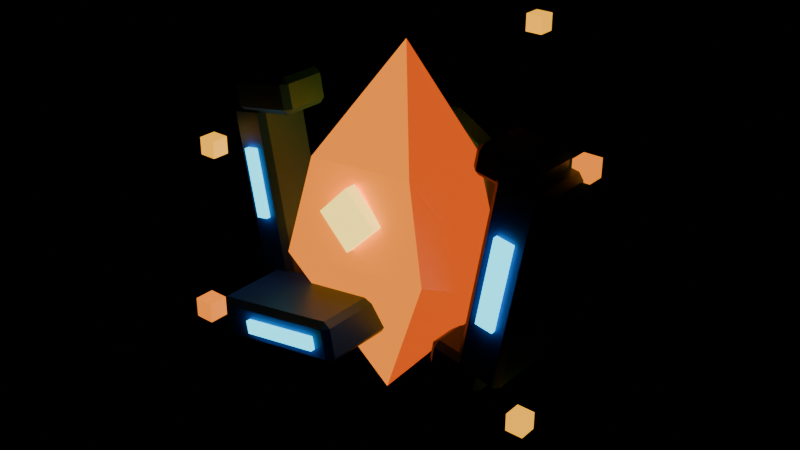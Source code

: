 # Source: core_fragment.blend  (saved by Blender 5.2.45; exported with 4.5.12 LTS)
import bpy
from mathutils import Matrix  # noqa: F401  (used for matrix-valued properties, if any)

bpy.ops.wm.read_factory_settings(use_empty=True)
scene = bpy.context.scene
scene.name = 'Scene'

# ---- materials (node trees are filled in below, after node groups)
mat_frag_gold = bpy.data.materials.new('FRAG_Gold')
mat_frag_orange = bpy.data.materials.new('FRAG_Orange')
mat_frag_deeporange = bpy.data.materials.new('FRAG_DeepOrange')
mat_frag_yellow = bpy.data.materials.new('FRAG_Yellow')
mat_frag_blue = bpy.data.materials.new('FRAG_Blue')
mat_frag_cyan = bpy.data.materials.new('FRAG_Cyan')
mat_frag_navy = bpy.data.materials.new('FRAG_Navy')

# ---- material node trees
mat_frag_gold.use_nodes = True; mat_frag_gold.node_tree.nodes.clear()
_N = mat_frag_gold.node_tree.nodes; _L = mat_frag_gold.node_tree.links
n0 = _N.new('ShaderNodeBsdfPrincipled'); n0.name = 'Principled BSDF'; n0.location = (-200, 100)
n0.inputs[0].default_value = (1.0, 0.445, 0.014, 1.0)
n0.inputs[2].default_value = 0.45
n0.inputs[10].default_value = 0.005
n0.inputs[27].default_value = (1.0, 0.445, 0.014, 1.0)
n0.inputs[28].default_value = 1.5
n1 = _N.new('ShaderNodeOutputMaterial'); n1.name = 'Material Output'; n1.location = (200, 100)
_L.new(n0.outputs[0], n1.inputs[0])
n1.is_active_output = True
mat_frag_orange.use_nodes = True; mat_frag_orange.node_tree.nodes.clear()
_N = mat_frag_orange.node_tree.nodes; _L = mat_frag_orange.node_tree.links
n0 = _N.new('ShaderNodeBsdfPrincipled'); n0.name = 'Principled BSDF'; n0.location = (-200, 100)
n0.inputs[0].default_value = (1.0, 0.254, 0.014, 1.0)
n0.inputs[2].default_value = 0.45
n0.inputs[10].default_value = 0.005
n0.inputs[27].default_value = (1.0, 0.254, 0.014, 1.0)
n0.inputs[28].default_value = 1.3
n1 = _N.new('ShaderNodeOutputMaterial'); n1.name = 'Material Output'; n1.location = (200, 100)
_L.new(n0.outputs[0], n1.inputs[0])
n1.is_active_output = True
mat_frag_deeporange.use_nodes = True; mat_frag_deeporange.node_tree.nodes.clear()
_N = mat_frag_deeporange.node_tree.nodes; _L = mat_frag_deeporange.node_tree.links
n0 = _N.new('ShaderNodeBsdfPrincipled'); n0.name = 'Principled BSDF'; n0.location = (-200, 100)
n0.inputs[0].default_value = (0.807, 0.091, 0.004, 1.0)
n0.inputs[2].default_value = 0.45
n0.inputs[10].default_value = 0.005
n0.inputs[27].default_value = (0.807, 0.091, 0.004, 1.0)
n0.inputs[28].default_value = 1.1
n1 = _N.new('ShaderNodeOutputMaterial'); n1.name = 'Material Output'; n1.location = (200, 100)
_L.new(n0.outputs[0], n1.inputs[0])
n1.is_active_output = True
mat_frag_yellow.use_nodes = True; mat_frag_yellow.node_tree.nodes.clear()
_N = mat_frag_yellow.node_tree.nodes; _L = mat_frag_yellow.node_tree.links
n0 = _N.new('ShaderNodeBsdfPrincipled'); n0.name = 'Principled BSDF'; n0.location = (-200, 100)
n0.inputs[0].default_value = (1.0, 0.745, 0.133, 1.0)
n0.inputs[2].default_value = 0.45
n0.inputs[10].default_value = 0.005
n0.inputs[27].default_value = (1.0, 0.745, 0.133, 1.0)
n0.inputs[28].default_value = 2.2
n1 = _N.new('ShaderNodeOutputMaterial'); n1.name = 'Material Output'; n1.location = (200, 100)
_L.new(n0.outputs[0], n1.inputs[0])
n1.is_active_output = True
mat_frag_blue.use_nodes = True; mat_frag_blue.node_tree.nodes.clear()
_N = mat_frag_blue.node_tree.nodes; _L = mat_frag_blue.node_tree.links
n0 = _N.new('ShaderNodeBsdfPrincipled'); n0.name = 'Principled BSDF'; n0.location = (-200, 100)
n0.inputs[0].default_value = (0.025, 0.13, 0.62, 1.0)
n0.inputs[2].default_value = 0.45
n0.inputs[10].default_value = 0.005
n1 = _N.new('ShaderNodeOutputMaterial'); n1.name = 'Material Output'; n1.location = (200, 100)
_L.new(n0.outputs[0], n1.inputs[0])
n1.is_active_output = True
mat_frag_cyan.use_nodes = True; mat_frag_cyan.node_tree.nodes.clear()
_N = mat_frag_cyan.node_tree.nodes; _L = mat_frag_cyan.node_tree.links
n0 = _N.new('ShaderNodeBsdfPrincipled'); n0.name = 'Principled BSDF'; n0.location = (-200, 100)
n0.inputs[0].default_value = (0.026, 0.76, 1.0, 1.0)
n0.inputs[2].default_value = 0.45
n0.inputs[10].default_value = 0.005
n0.inputs[27].default_value = (0.026, 0.76, 1.0, 1.0)
n0.inputs[28].default_value = 2.5
n1 = _N.new('ShaderNodeOutputMaterial'); n1.name = 'Material Output'; n1.location = (200, 100)
_L.new(n0.outputs[0], n1.inputs[0])
n1.is_active_output = True
mat_frag_navy.use_nodes = True; mat_frag_navy.node_tree.nodes.clear()
_N = mat_frag_navy.node_tree.nodes; _L = mat_frag_navy.node_tree.links
n0 = _N.new('ShaderNodeBsdfPrincipled'); n0.name = 'Principled BSDF'; n0.location = (-200, 100)
n0.inputs[0].default_value = (0.008, 0.03, 0.14, 1.0)
n0.inputs[2].default_value = 0.45
n0.inputs[10].default_value = 0.005
n1 = _N.new('ShaderNodeOutputMaterial'); n1.name = 'Material Output'; n1.location = (200, 100)
_L.new(n0.outputs[0], n1.inputs[0])
n1.is_active_output = True

# ---- meshes
me_corefragment_crystal_mesh = bpy.data.meshes.new('CoreFragment_Crystal_mesh')
me_corefragment_crystal_mesh.from_pydata([(0.02, 0.0, 0.32), (-0.02, 0.0, -0.3), (-0.1, -0.08, 0.13), (0.1, -0.09, 0.15), (0.15, 0.01, 0.11), (0.08, 0.1, 0.13), (-0.09, 0.09, 0.15), (-0.15, 0.0, 0.1), (-0.14, -0.1, -0.04), (0.14, -0.11, 0.0), (0.19, 0.01, -0.05), (0.11, 0.12, -0.03), (-0.12, 0.11, -0.01), (-0.19, 0.0, -0.06)], [], [(0, 2, 3), (2, 8, 9, 3), (1, 9, 8), (0, 3, 4), (3, 9, 10, 4), (1, 10, 9), (0, 4, 5), (4, 10, 11, 5), (1, 11, 10), (0, 5, 6), (5, 11, 12, 6), (1, 12, 11), (0, 6, 7), (6, 12, 13, 7), (1, 13, 12), (0, 7, 2), (7, 13, 8, 2), (1, 8, 13)])
me_corefragment_crystal_mesh.polygons.foreach_set('material_index', [1, 1, 1, 2, 2, 2, 2, 2, 2, 0, 1, 1, 0, 1, 2, 0, 1, 2])
me_corefragment_crystal_mesh.materials.append(mat_frag_gold)
me_corefragment_crystal_mesh.materials.append(mat_frag_orange)
me_corefragment_crystal_mesh.materials.append(mat_frag_deeporange)
me_corefragment_crystal_mesh.update()
me_corefragment_emblem_mesh = bpy.data.meshes.new('CoreFragment_Emblem_mesh')
me_corefragment_emblem_mesh.from_pydata([(-0.05303, -0.114, 0.065), (3.725e-09, -0.114, 0.118), (-0.05303, -0.094, 0.065), (3.725e-09, -0.094, 0.118), (-3.725e-09, -0.114, 0.01197), (0.05303, -0.114, 0.065), (-3.725e-09, -0.094, 0.01197), (0.05303, -0.094, 0.065)], [], [(0, 1, 3, 2), (2, 3, 7, 6), (6, 7, 5, 4), (4, 5, 1, 0), (2, 6, 4, 0), (7, 3, 1, 5)])
me_corefragment_emblem_mesh.materials.append(mat_frag_yellow)
me_corefragment_emblem_mesh.update()
me_corefragment_clampl_mesh = bpy.data.meshes.new('CoreFragment_ClampL_mesh')
me_corefragment_clampl_mesh.from_pydata([(-0.2299, -0.05, -0.1744), (-0.2316, -0.06, -0.1645), (-0.2415, -0.05, -0.1663), (-0.2872, -0.06, 0.1506), (-0.2889, -0.05, 0.1605), (-0.297, -0.05, 0.1489), (-0.2299, 0.03, -0.1744), (-0.2415, 0.03, -0.1663), (-0.2316, 0.04, -0.1645), (-0.2889, 0.03, 0.1605), (-0.2872, 0.04, 0.1506), (-0.297, 0.03, 0.1489), (-0.1806, -0.05, -0.1657), (-0.1725, -0.05, -0.1541), (-0.1824, -0.06, -0.1558), (-0.2397, -0.05, 0.1692), (-0.2379, -0.06, 0.1593), (-0.2281, -0.05, 0.161), (-0.1806, 0.03, -0.1657), (-0.1824, 0.04, -0.1558), (-0.1725, 0.03, -0.1541), (-0.2397, 0.03, 0.1692), (-0.2281, 0.03, 0.161), (-0.2379, 0.04, 0.1593), (-0.2675, -0.055, 0.1541), (-0.2692, -0.065, 0.1639), (-0.2791, -0.055, 0.1622), (-0.2762, -0.065, 0.2033), (-0.2779, -0.055, 0.2132), (-0.286, -0.055, 0.2016), (-0.2675, 0.015, 0.1541), (-0.2791, 0.015, 0.1622), (-0.2692, 0.025, 0.1639), (-0.2779, 0.015, 0.2132), (-0.2762, 0.025, 0.2033), (-0.286, 0.015, 0.2016), (-0.169, -0.055, 0.1715), (-0.1609, -0.055, 0.183), (-0.1707, -0.065, 0.1813), (-0.1794, -0.055, 0.2305), (-0.1777, -0.065, 0.2207), (-0.1678, -0.055, 0.2224), (-0.169, 0.015, 0.1715), (-0.1707, 0.025, 0.1813), (-0.1609, 0.015, 0.183), (-0.1794, 0.015, 0.2305), (-0.1678, 0.015, 0.2224), (-0.1777, 0.025, 0.2207), (-0.1977, -0.175, -0.1839), (-0.1995, -0.185, -0.1741), (-0.2093, -0.175, -0.1758), (-0.2081, -0.185, -0.1248), (-0.2099, -0.175, -0.115), (-0.218, -0.175, -0.1266), (-0.1977, -0.055, -0.1839), (-0.2093, -0.055, -0.1758), (-0.1995, -0.045, -0.1741), (-0.2099, -0.055, -0.115), (-0.2081, -0.045, -0.1248), (-0.218, -0.055, -0.1266), (0.01893, -0.175, -0.1457), (0.02705, -0.175, -0.1341), (0.0172, -0.185, -0.1359), (0.006779, -0.175, -0.07679), (0.008516, -0.185, -0.08663), (0.01836, -0.175, -0.0849), (0.01893, -0.055, -0.1457), (0.0172, -0.045, -0.1359), (0.02705, -0.055, -0.1341), (0.006779, -0.055, -0.07679), (0.01836, -0.055, -0.0849), (0.008516, -0.045, -0.08663)], [], [(0, 1, 2), (3, 4, 5), (6, 7, 8), (9, 10, 11), (12, 13, 14), (15, 16, 17), (18, 19, 20), (21, 22, 23), (24, 25, 26), (27, 28, 29), (30, 31, 32), (33, 34, 35), (36, 37, 38), (39, 40, 41), (42, 43, 44), (45, 46, 47), (48, 49, 50), (51, 52, 53), (54, 55, 56), (57, 58, 59), (60, 61, 62), (63, 64, 65), (66, 67, 68), (69, 70, 71), (6, 0, 2, 7), (1, 3, 5, 2), (4, 9, 11, 5), (10, 8, 7, 11), (18, 6, 8, 19), (9, 21, 23, 10), (22, 20, 19, 23), (12, 18, 20, 13), (21, 15, 17, 22), (16, 14, 13, 17), (0, 12, 14, 1), (15, 4, 3, 16), (30, 24, 26, 31), (25, 27, 29, 26), (28, 33, 35, 29), (34, 32, 31, 35), (42, 30, 32, 43), (33, 45, 47, 34), (46, 44, 43, 47), (36, 42, 44, 37), (45, 39, 41, 46), (40, 38, 37, 41), (24, 36, 38, 25), (39, 28, 27, 40), (54, 48, 50, 55), (49, 51, 53, 50), (52, 57, 59, 53), (58, 56, 55, 59), (66, 54, 56, 67), (57, 69, 71, 58), (70, 68, 67, 71), (60, 66, 68, 61), (69, 63, 65, 70), (64, 62, 61, 65), (48, 60, 62, 49), (63, 52, 51, 64), (6, 18, 12, 0), (2, 5, 11, 7), (14, 16, 3, 1), (21, 9, 4, 15), (8, 10, 23, 19), (20, 22, 17, 13), (30, 42, 36, 24), (26, 29, 35, 31), (38, 40, 27, 25), (45, 33, 28, 39), (32, 34, 47, 43), (44, 46, 41, 37), (54, 66, 60, 48), (50, 53, 59, 55), (62, 64, 51, 49), (69, 57, 52, 63), (56, 58, 71, 67), (68, 70, 65, 61)])
me_corefragment_clampl_mesh.materials.append(mat_frag_blue)
me_corefragment_clampl_mesh.update()
me_corefragment_clampr_mesh = bpy.data.meshes.new('CoreFragment_ClampR_mesh')
me_corefragment_clampr_mesh.from_pydata([(0.1792, -0.06, -0.1451), (0.1809, -0.07, -0.1353), (0.1711, -0.06, -0.1335), (0.2365, -0.07, 0.1799), (0.2382, -0.06, 0.1897), (0.2266, -0.06, 0.1816), (0.1792, 0.06, -0.1451), (0.1711, 0.06, -0.1335), (0.1809, 0.07, -0.1353), (0.2382, 0.06, 0.1897), (0.2365, 0.07, 0.1799), (0.2266, 0.06, 0.1816), (0.2383, -0.06, -0.1555), (0.2499, -0.06, -0.1474), (0.24, -0.07, -0.1457), (0.2973, -0.06, 0.1793), (0.2956, -0.07, 0.1695), (0.3054, -0.06, 0.1677), (0.2383, 0.06, -0.1555), (0.24, 0.07, -0.1457), (0.2499, 0.06, -0.1474), (0.2973, 0.06, 0.1793), (0.3054, 0.06, 0.1677), (0.2956, 0.07, 0.1695), (0.1896, -0.05, 0.1729), (0.1913, -0.06, 0.1828), (0.1815, -0.05, 0.1845), (0.1965, -0.06, 0.2123), (0.1982, -0.05, 0.2222), (0.1867, -0.05, 0.214), (0.1896, 0.03, 0.1729), (0.1815, 0.03, 0.1845), (0.1913, 0.04, 0.1828), (0.1982, 0.03, 0.2222), (0.1965, 0.04, 0.2123), (0.1867, 0.03, 0.214), (0.2683, -0.05, 0.159), (0.2799, -0.05, 0.1671), (0.2701, -0.06, 0.1689), (0.277, -0.05, 0.2083), (0.2753, -0.06, 0.1984), (0.2851, -0.05, 0.1967), (0.2683, 0.03, 0.159), (0.2701, 0.04, 0.1689), (0.2799, 0.03, 0.1671), (0.277, 0.03, 0.2083), (0.2851, 0.03, 0.1967), (0.2753, 0.04, 0.1984), (0.1189, -0.05, -0.17), (0.1207, -0.06, -0.1602), (0.1108, -0.05, -0.1584), (0.1259, -0.06, -0.1306), (0.1276, -0.05, -0.1208), (0.116, -0.05, -0.1289), (0.1189, 0.03, -0.17), (0.1108, 0.03, -0.1584), (0.1207, 0.04, -0.1602), (0.1276, 0.03, -0.1208), (0.1259, 0.04, -0.1306), (0.116, 0.03, -0.1289), (0.1977, -0.05, -0.1839), (0.2093, -0.05, -0.1758), (0.1995, -0.06, -0.1741), (0.2064, -0.05, -0.1347), (0.2047, -0.06, -0.1445), (0.2145, -0.05, -0.1463), (0.1977, 0.03, -0.1839), (0.1995, 0.04, -0.1741), (0.2093, 0.03, -0.1758), (0.2064, 0.03, -0.1347), (0.2145, 0.03, -0.1463), (0.2047, 0.04, -0.1445)], [], [(0, 1, 2), (3, 4, 5), (6, 7, 8), (9, 10, 11), (12, 13, 14), (15, 16, 17), (18, 19, 20), (21, 22, 23), (24, 25, 26), (27, 28, 29), (30, 31, 32), (33, 34, 35), (36, 37, 38), (39, 40, 41), (42, 43, 44), (45, 46, 47), (48, 49, 50), (51, 52, 53), (54, 55, 56), (57, 58, 59), (60, 61, 62), (63, 64, 65), (66, 67, 68), (69, 70, 71), (6, 0, 2, 7), (1, 3, 5, 2), (4, 9, 11, 5), (10, 8, 7, 11), (18, 6, 8, 19), (9, 21, 23, 10), (22, 20, 19, 23), (12, 18, 20, 13), (21, 15, 17, 22), (16, 14, 13, 17), (0, 12, 14, 1), (15, 4, 3, 16), (30, 24, 26, 31), (25, 27, 29, 26), (28, 33, 35, 29), (34, 32, 31, 35), (42, 30, 32, 43), (33, 45, 47, 34), (46, 44, 43, 47), (36, 42, 44, 37), (45, 39, 41, 46), (40, 38, 37, 41), (24, 36, 38, 25), (39, 28, 27, 40), (54, 48, 50, 55), (49, 51, 53, 50), (52, 57, 59, 53), (58, 56, 55, 59), (66, 54, 56, 67), (57, 69, 71, 58), (70, 68, 67, 71), (60, 66, 68, 61), (69, 63, 65, 70), (64, 62, 61, 65), (48, 60, 62, 49), (63, 52, 51, 64), (6, 18, 12, 0), (2, 5, 11, 7), (14, 16, 3, 1), (21, 9, 4, 15), (8, 10, 23, 19), (20, 22, 17, 13), (30, 42, 36, 24), (26, 29, 35, 31), (38, 40, 27, 25), (45, 33, 28, 39), (32, 34, 47, 43), (44, 46, 41, 37), (54, 66, 60, 48), (50, 53, 59, 55), (62, 64, 51, 49), (69, 57, 52, 63), (56, 58, 71, 67), (68, 70, 65, 61)])
me_corefragment_clampr_mesh.materials.append(mat_frag_blue)
me_corefragment_clampr_mesh.update()
me_corefragment_glow_mesh = bpy.data.meshes.new('CoreFragment_Glow_mesh')
me_corefragment_glow_mesh.from_pydata([(-0.2421, -0.068, -0.02421), (-0.263, -0.068, 0.09397), (-0.2421, -0.056, -0.02421), (-0.263, -0.056, 0.09397), (-0.2205, -0.068, -0.02039), (-0.2413, -0.068, 0.09779), (-0.2205, -0.056, -0.02039), (-0.2413, -0.056, 0.09779), (-0.1428, -0.193, -0.1499), (-0.1466, -0.193, -0.1282), (-0.1428, -0.181, -0.1499), (-0.1466, -0.181, -0.1282), (-0.004929, -0.193, -0.1256), (-0.008749, -0.193, -0.1039), (-0.004929, -0.181, -0.1256), (-0.008749, -0.181, -0.1039), (0.2122, -0.078, -0.04432), (0.2382, -0.078, 0.1034), (0.2122, -0.066, -0.04432), (0.2382, -0.066, 0.1034), (0.2417, -0.078, -0.04953), (0.2678, -0.078, 0.0982), (0.2417, -0.066, -0.04953), (0.2678, -0.066, 0.0982)], [], [(0, 1, 3, 2), (2, 3, 7, 6), (6, 7, 5, 4), (4, 5, 1, 0), (2, 6, 4, 0), (7, 3, 1, 5), (8, 9, 11, 10), (10, 11, 15, 14), (14, 15, 13, 12), (12, 13, 9, 8), (10, 14, 12, 8), (15, 11, 9, 13), (16, 17, 19, 18), (18, 19, 23, 22), (22, 23, 21, 20), (20, 21, 17, 16), (18, 22, 20, 16), (23, 19, 17, 21)])
me_corefragment_glow_mesh.materials.append(mat_frag_cyan)
me_corefragment_glow_mesh.update()
me_corefragment_back_mesh = bpy.data.meshes.new('CoreFragment_Back_mesh')
me_corefragment_back_mesh.from_pydata([(-0.006928, 0.152, 0.166), (4.657e-10, 0.16, 0.1608), (0.006928, 0.152, 0.166), (-4.657e-10, 0.11, 0.1608), (0.006928, 0.118, 0.166), (-0.006928, 0.118, 0.166), (0.1392, 0.16, 0.08038), (0.1403, 0.152, 0.089), (0.1472, 0.152, 0.077), (0.1392, 0.11, 0.08038), (0.1472, 0.118, 0.077), (0.1403, 0.118, 0.089), (0.1392, 0.16, -0.08038), (0.1472, 0.152, -0.077), (0.1403, 0.152, -0.089), (0.1392, 0.11, -0.08038), (0.1403, 0.118, -0.089), (0.1472, 0.118, -0.077), (-4.657e-10, 0.16, -0.1608), (0.006928, 0.152, -0.166), (-0.006928, 0.152, -0.166), (4.657e-10, 0.11, -0.1608), (-0.006928, 0.118, -0.166), (0.006928, 0.118, -0.166), (-0.1392, 0.16, -0.08038), (-0.1403, 0.152, -0.089), (-0.1472, 0.152, -0.077), (-0.1392, 0.11, -0.08038), (-0.1472, 0.118, -0.077), (-0.1403, 0.118, -0.089), (-0.1392, 0.16, 0.08038), (-0.1472, 0.152, 0.077), (-0.1403, 0.152, 0.089), (-0.1392, 0.11, 0.08038), (-0.1403, 0.118, 0.089), (-0.1472, 0.118, 0.077)], [], [(27, 28, 29), (12, 13, 14), (30, 31, 32), (9, 10, 11), (21, 22, 23), (6, 7, 8), (18, 19, 20), (3, 4, 5), (1, 0, 2), (24, 25, 26), (15, 16, 17), (33, 34, 35), (2, 7, 6, 1), (11, 4, 3, 9), (0, 5, 4, 2), (10, 8, 7, 11), (8, 13, 12, 6), (17, 10, 9, 15), (16, 14, 13, 17), (14, 19, 18, 12), (23, 16, 15, 21), (22, 20, 19, 23), (20, 25, 24, 18), (29, 22, 21, 27), (28, 26, 25, 29), (26, 31, 30, 24), (35, 28, 27, 33), (34, 32, 31, 35), (32, 0, 1, 30), (5, 34, 33, 3), (1, 6, 12, 18, 24, 30), (2, 4, 11, 7), (32, 34, 5, 0), (9, 3, 33, 27, 21, 15), (8, 10, 17, 13), (14, 16, 23, 19), (20, 22, 29, 25), (26, 28, 35, 31)])
me_corefragment_back_mesh.materials.append(mat_frag_blue)
me_corefragment_back_mesh.update()
me_corefragment_backemblem_mesh = bpy.data.meshes.new('CoreFragment_BackEmblem_mesh')
me_corefragment_backemblem_mesh.from_pydata([(-0.07071, 0.158, 3.725e-09), (3.725e-09, 0.158, 0.07071), (-0.07071, 0.17, 3.725e-09), (3.725e-09, 0.17, 0.07071), (-3.725e-09, 0.158, -0.07071), (0.07071, 0.158, -3.725e-09), (-3.725e-09, 0.17, -0.07071), (0.07071, 0.17, -3.725e-09), (-0.0495, 0.163, 3.725e-09), (3.725e-09, 0.163, 0.0495), (-0.0495, 0.175, 3.725e-09), (3.725e-09, 0.175, 0.0495), (-3.725e-09, 0.163, -0.0495), (0.0495, 0.163, -3.725e-09), (-3.725e-09, 0.175, -0.0495), (0.0495, 0.175, -3.725e-09), (-0.02828, 0.168, 1.863e-09), (1.863e-09, 0.168, 0.02828), (-0.02828, 0.18, 1.863e-09), (1.863e-09, 0.18, 0.02828), (-1.863e-09, 0.168, -0.02828), (0.02828, 0.168, -1.863e-09), (-1.863e-09, 0.18, -0.02828), (0.02828, 0.18, -1.863e-09)], [], [(0, 1, 3, 2), (2, 3, 7, 6), (6, 7, 5, 4), (4, 5, 1, 0), (2, 6, 4, 0), (7, 3, 1, 5), (8, 9, 11, 10), (10, 11, 15, 14), (14, 15, 13, 12), (12, 13, 9, 8), (10, 14, 12, 8), (15, 11, 9, 13), (16, 17, 19, 18), (18, 19, 23, 22), (22, 23, 21, 20), (20, 21, 17, 16), (18, 22, 20, 16), (23, 19, 17, 21)])
me_corefragment_backemblem_mesh.polygons.foreach_set('material_index', [0, 0, 0, 0, 0, 0, 1, 1, 1, 1, 1, 1, 0, 0, 0, 0, 0, 0])
me_corefragment_backemblem_mesh.materials.append(mat_frag_orange)
me_corefragment_backemblem_mesh.materials.append(mat_frag_navy)
me_corefragment_backemblem_mesh.update()
me_corefragment_pixel1_mesh = bpy.data.meshes.new('CoreFragment_Pixel1_mesh')
me_corefragment_pixel1_mesh.from_pydata([(-0.015, -0.015, -0.015), (-0.015, -0.015, 0.015), (-0.015, 0.015, -0.015), (-0.015, 0.015, 0.015), (0.015, -0.015, -0.015), (0.015, -0.015, 0.015), (0.015, 0.015, -0.015), (0.015, 0.015, 0.015)], [], [(0, 1, 3, 2), (2, 3, 7, 6), (6, 7, 5, 4), (4, 5, 1, 0), (2, 6, 4, 0), (7, 3, 1, 5)])
me_corefragment_pixel1_mesh.materials.append(mat_frag_orange)
me_corefragment_pixel1_mesh.update()
me_corefragment_pixel2_mesh = bpy.data.meshes.new('CoreFragment_Pixel2_mesh')
me_corefragment_pixel2_mesh.from_pydata([(-0.015, -0.015, -0.015), (-0.015, -0.015, 0.015), (-0.015, 0.015, -0.015), (-0.015, 0.015, 0.015), (0.015, -0.015, -0.015), (0.015, -0.015, 0.015), (0.015, 0.015, -0.015), (0.015, 0.015, 0.015)], [], [(0, 1, 3, 2), (2, 3, 7, 6), (6, 7, 5, 4), (4, 5, 1, 0), (2, 6, 4, 0), (7, 3, 1, 5)])
me_corefragment_pixel2_mesh.materials.append(mat_frag_gold)
me_corefragment_pixel2_mesh.update()
me_corefragment_pixel3_mesh = bpy.data.meshes.new('CoreFragment_Pixel3_mesh')
me_corefragment_pixel3_mesh.from_pydata([(-0.015, -0.015, -0.015), (-0.015, -0.015, 0.015), (-0.015, 0.015, -0.015), (-0.015, 0.015, 0.015), (0.015, -0.015, -0.015), (0.015, -0.015, 0.015), (0.015, 0.015, -0.015), (0.015, 0.015, 0.015)], [], [(0, 1, 3, 2), (2, 3, 7, 6), (6, 7, 5, 4), (4, 5, 1, 0), (2, 6, 4, 0), (7, 3, 1, 5)])
me_corefragment_pixel3_mesh.materials.append(mat_frag_gold)
me_corefragment_pixel3_mesh.update()
me_corefragment_pixel4_mesh = bpy.data.meshes.new('CoreFragment_Pixel4_mesh')
me_corefragment_pixel4_mesh.from_pydata([(-0.015, -0.015, -0.015), (-0.015, -0.015, 0.015), (-0.015, 0.015, -0.015), (-0.015, 0.015, 0.015), (0.015, -0.015, -0.015), (0.015, -0.015, 0.015), (0.015, 0.015, -0.015), (0.015, 0.015, 0.015)], [], [(0, 1, 3, 2), (2, 3, 7, 6), (6, 7, 5, 4), (4, 5, 1, 0), (2, 6, 4, 0), (7, 3, 1, 5)])
me_corefragment_pixel4_mesh.materials.append(mat_frag_orange)
me_corefragment_pixel4_mesh.update()
me_corefragment_pixel5_mesh = bpy.data.meshes.new('CoreFragment_Pixel5_mesh')
me_corefragment_pixel5_mesh.from_pydata([(-0.015, -0.015, -0.015), (-0.015, -0.015, 0.015), (-0.015, 0.015, -0.015), (-0.015, 0.015, 0.015), (0.015, -0.015, -0.015), (0.015, -0.015, 0.015), (0.015, 0.015, -0.015), (0.015, 0.015, 0.015)], [], [(0, 1, 3, 2), (2, 3, 7, 6), (6, 7, 5, 4), (4, 5, 1, 0), (2, 6, 4, 0), (7, 3, 1, 5)])
me_corefragment_pixel5_mesh.materials.append(mat_frag_gold)
me_corefragment_pixel5_mesh.update()
me_corefragment_pixel6_mesh = bpy.data.meshes.new('CoreFragment_Pixel6_mesh')
me_corefragment_pixel6_mesh.from_pydata([(-0.015, -0.015, -0.015), (-0.015, -0.015, 0.015), (-0.015, 0.015, -0.015), (-0.015, 0.015, 0.015), (0.015, -0.015, -0.015), (0.015, -0.015, 0.015), (0.015, 0.015, -0.015), (0.015, 0.015, 0.015)], [], [(0, 1, 3, 2), (2, 3, 7, 6), (6, 7, 5, 4), (4, 5, 1, 0), (2, 6, 4, 0), (7, 3, 1, 5)])
me_corefragment_pixel6_mesh.materials.append(mat_frag_orange)
me_corefragment_pixel6_mesh.update()

# ---- objects
ob_corefragment_root = bpy.data.objects.new('CoreFragment_Root', None)
ob_corefragment_crystal = bpy.data.objects.new('CoreFragment_Crystal', me_corefragment_crystal_mesh)
ob_corefragment_emblem = bpy.data.objects.new('CoreFragment_Emblem', me_corefragment_emblem_mesh)
ob_corefragment_clampl = bpy.data.objects.new('CoreFragment_ClampL', me_corefragment_clampl_mesh)
ob_corefragment_clampr = bpy.data.objects.new('CoreFragment_ClampR', me_corefragment_clampr_mesh)
ob_corefragment_glow = bpy.data.objects.new('CoreFragment_Glow', me_corefragment_glow_mesh)
ob_corefragment_back = bpy.data.objects.new('CoreFragment_Back', me_corefragment_back_mesh)
ob_corefragment_backemblem = bpy.data.objects.new('CoreFragment_BackEmblem', me_corefragment_backemblem_mesh)
ob_corefragment_shards = bpy.data.objects.new('CoreFragment_Shards', None)
ob_corefragment_pixel1 = bpy.data.objects.new('CoreFragment_Pixel1', me_corefragment_pixel1_mesh)
ob_corefragment_pixel2 = bpy.data.objects.new('CoreFragment_Pixel2', me_corefragment_pixel2_mesh)
ob_corefragment_pixel3 = bpy.data.objects.new('CoreFragment_Pixel3', me_corefragment_pixel3_mesh)
ob_corefragment_pixel4 = bpy.data.objects.new('CoreFragment_Pixel4', me_corefragment_pixel4_mesh)
ob_corefragment_pixel5 = bpy.data.objects.new('CoreFragment_Pixel5', me_corefragment_pixel5_mesh)
ob_corefragment_pixel6 = bpy.data.objects.new('CoreFragment_Pixel6', me_corefragment_pixel6_mesh)

# ---- transforms, parenting, visibility, modifiers, constraints
ob_corefragment_root.location = (0.0, 0.0, 0.0)
ob_corefragment_crystal.parent = ob_corefragment_root
ob_corefragment_crystal.location = (0.0, 0.0, 0.0)
ob_corefragment_emblem.parent = ob_corefragment_root
ob_corefragment_emblem.location = (0.0, 0.0, 0.0)
ob_corefragment_clampl.parent = ob_corefragment_root
ob_corefragment_clampl.location = (0.0, 0.0, 0.0)
ob_corefragment_clampr.parent = ob_corefragment_root
ob_corefragment_clampr.location = (0.0, 0.0, 0.0)
ob_corefragment_glow.parent = ob_corefragment_root
ob_corefragment_glow.location = (0.0, 0.0, 0.0)
ob_corefragment_back.parent = ob_corefragment_root
ob_corefragment_back.location = (0.0, 0.0, 0.0)
ob_corefragment_backemblem.parent = ob_corefragment_root
ob_corefragment_backemblem.location = (0.0, 0.0, 0.0)
ob_corefragment_shards.parent = ob_corefragment_root
ob_corefragment_shards.location = (0.0, 0.0, 0.0)
ob_corefragment_pixel1.parent = ob_corefragment_shards
ob_corefragment_pixel1.location = (0.3, 0.05, 0.18)
ob_corefragment_pixel2.parent = ob_corefragment_shards
ob_corefragment_pixel2.location = (-0.3, -0.1, 0.1)
ob_corefragment_pixel3.parent = ob_corefragment_shards
ob_corefragment_pixel3.location = (0.28, -0.05, -0.2)
ob_corefragment_pixel4.parent = ob_corefragment_shards
ob_corefragment_pixel4.location = (-0.26, 0.15, -0.22)
ob_corefragment_pixel5.parent = ob_corefragment_shards
ob_corefragment_pixel5.location = (0.05, 0.3, 0.28)
ob_corefragment_pixel6.parent = ob_corefragment_shards
ob_corefragment_pixel6.location = (-0.12, -0.28, -0.05)

# ---- collection membership
scene.collection.objects.link(ob_corefragment_root)
scene.collection.objects.link(ob_corefragment_crystal)
scene.collection.objects.link(ob_corefragment_emblem)
scene.collection.objects.link(ob_corefragment_clampl)
scene.collection.objects.link(ob_corefragment_clampr)
scene.collection.objects.link(ob_corefragment_glow)
scene.collection.objects.link(ob_corefragment_back)
scene.collection.objects.link(ob_corefragment_backemblem)
scene.collection.objects.link(ob_corefragment_shards)
scene.collection.objects.link(ob_corefragment_pixel1)
scene.collection.objects.link(ob_corefragment_pixel2)
scene.collection.objects.link(ob_corefragment_pixel3)
scene.collection.objects.link(ob_corefragment_pixel4)
scene.collection.objects.link(ob_corefragment_pixel5)
scene.collection.objects.link(ob_corefragment_pixel6)

# ---- scene / render settings (as saved in the file)
scene.frame_start = 1; scene.frame_end = 250; scene.frame_set(1)
scene.render.engine = 'BLENDER_EEVEE_NEXT'
scene.render.bake_bias = 0.0
scene.render.bake_samples = 0
scene.render.compositor_device = 'GPU'
scene.eevee.use_volume_custom_range = False
scene.eevee.fast_gi_thickness_near = 0.1
scene.eevee.fast_gi_thickness_far = 0.0
scene.eevee.ray_tracing_options.screen_trace_thickness = 0.1
bpy.context.view_layer.update()

# ---- added for rendering (the .blend has no active camera): camera
cam_auto = bpy.data.cameras.new('AutoCamera')
cam_auto.lens = 50.0
cam_auto.sensor_width = 36.0
cam_auto.clip_end = 1000.0
ob_auto_camera = bpy.data.objects.new('AutoCamera', cam_auto)
scene.collection.objects.link(ob_auto_camera)
ob_auto_camera.location = (0.993658, -1.18239, 0.804927)
ob_auto_camera.rotation_euler = (1.09748, -7.21219e-08, 0.694738)
scene.camera = ob_auto_camera
bpy.context.view_layer.update()

